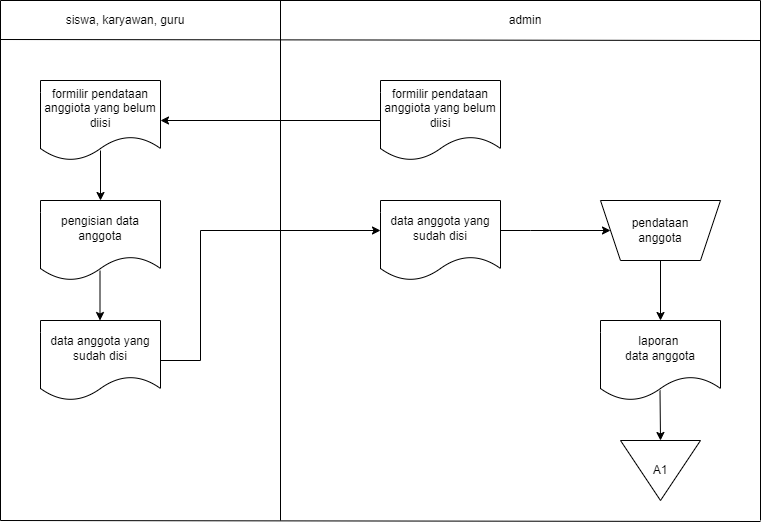

The diagram above was exported from draw.io. Its source (the exported page's mxGraphModel, read from the mxfile embedded in the PNG):
<mxGraphModel dx="880" dy="460" grid="1" gridSize="10" guides="1" tooltips="1" connect="1" arrows="1" fold="1" page="1" pageScale="1" pageWidth="827" pageHeight="1169" math="0" shadow="0">
  <root>
    <mxCell id="0" />
    <mxCell id="1" parent="0" />
    <mxCell id="_6t1_KVFcVFxcY1yK8f0-1" value="formilir pendataan anggiota yang belum diisi" style="shape=document;whiteSpace=wrap;html=1;boundedLbl=1;" vertex="1" parent="1">
      <mxGeometry x="80" y="120" width="120" height="80" as="geometry" />
    </mxCell>
    <mxCell id="_6t1_KVFcVFxcY1yK8f0-2" value="pendataan&lt;div&gt;anggota&lt;/div&gt;" style="shape=trapezoid;perimeter=trapezoidPerimeter;whiteSpace=wrap;html=1;fixedSize=1;direction=west;" vertex="1" parent="1">
      <mxGeometry x="640" y="240" width="120" height="60" as="geometry" />
    </mxCell>
    <mxCell id="_6t1_KVFcVFxcY1yK8f0-3" value="siswa, karyawan, guru" style="text;html=1;align=center;verticalAlign=middle;whiteSpace=wrap;rounded=0;" vertex="1" parent="1">
      <mxGeometry x="90" y="40" width="150" height="40" as="geometry" />
    </mxCell>
    <mxCell id="_6t1_KVFcVFxcY1yK8f0-4" value="admin" style="text;html=1;align=center;verticalAlign=middle;whiteSpace=wrap;rounded=0;" vertex="1" parent="1">
      <mxGeometry x="490" y="40" width="150" height="40" as="geometry" />
    </mxCell>
    <mxCell id="_6t1_KVFcVFxcY1yK8f0-5" value="formilir pendataan anggiota yang belum diisi" style="shape=document;whiteSpace=wrap;html=1;boundedLbl=1;" vertex="1" parent="1">
      <mxGeometry x="420" y="120" width="120" height="80" as="geometry" />
    </mxCell>
    <mxCell id="_6t1_KVFcVFxcY1yK8f0-6" value="" style="endArrow=classic;html=1;rounded=0;entryX=1;entryY=0.5;entryDx=0;entryDy=0;exitX=0;exitY=0.5;exitDx=0;exitDy=0;" edge="1" parent="1" source="_6t1_KVFcVFxcY1yK8f0-5" target="_6t1_KVFcVFxcY1yK8f0-1">
      <mxGeometry width="50" height="50" relative="1" as="geometry">
        <mxPoint x="430" y="310" as="sourcePoint" />
        <mxPoint x="480" y="260" as="targetPoint" />
      </mxGeometry>
    </mxCell>
    <mxCell id="_6t1_KVFcVFxcY1yK8f0-7" value="pengisian data anggota" style="shape=document;whiteSpace=wrap;html=1;boundedLbl=1;" vertex="1" parent="1">
      <mxGeometry x="80" y="240" width="120" height="80" as="geometry" />
    </mxCell>
    <mxCell id="_6t1_KVFcVFxcY1yK8f0-8" style="edgeStyle=orthogonalEdgeStyle;rounded=0;orthogonalLoop=1;jettySize=auto;html=1;entryX=0;entryY=0.375;entryDx=0;entryDy=0;entryPerimeter=0;" edge="1" parent="1" source="_6t1_KVFcVFxcY1yK8f0-9" target="_6t1_KVFcVFxcY1yK8f0-13">
      <mxGeometry relative="1" as="geometry">
        <mxPoint x="390" y="280" as="targetPoint" />
        <Array as="points">
          <mxPoint x="240" y="400" />
          <mxPoint x="240" y="270" />
        </Array>
      </mxGeometry>
    </mxCell>
    <mxCell id="_6t1_KVFcVFxcY1yK8f0-9" value="data anggota yang sudah disi" style="shape=document;whiteSpace=wrap;html=1;boundedLbl=1;" vertex="1" parent="1">
      <mxGeometry x="80" y="360" width="120" height="80" as="geometry" />
    </mxCell>
    <mxCell id="_6t1_KVFcVFxcY1yK8f0-10" value="" style="endArrow=classic;html=1;rounded=0;entryX=0.5;entryY=0;entryDx=0;entryDy=0;exitX=0.5;exitY=0.875;exitDx=0;exitDy=0;exitPerimeter=0;" edge="1" parent="1" source="_6t1_KVFcVFxcY1yK8f0-1" target="_6t1_KVFcVFxcY1yK8f0-7">
      <mxGeometry width="50" height="50" relative="1" as="geometry">
        <mxPoint x="260" y="230" as="sourcePoint" />
        <mxPoint x="310" y="180" as="targetPoint" />
      </mxGeometry>
    </mxCell>
    <mxCell id="_6t1_KVFcVFxcY1yK8f0-11" value="" style="endArrow=classic;html=1;rounded=0;entryX=0.5;entryY=0;entryDx=0;entryDy=0;exitX=0.5;exitY=0.875;exitDx=0;exitDy=0;exitPerimeter=0;" edge="1" parent="1">
      <mxGeometry width="50" height="50" relative="1" as="geometry">
        <mxPoint x="139.5" y="310" as="sourcePoint" />
        <mxPoint x="139.5" y="360" as="targetPoint" />
      </mxGeometry>
    </mxCell>
    <mxCell id="_6t1_KVFcVFxcY1yK8f0-12" style="edgeStyle=orthogonalEdgeStyle;rounded=0;orthogonalLoop=1;jettySize=auto;html=1;" edge="1" parent="1" source="_6t1_KVFcVFxcY1yK8f0-13" target="_6t1_KVFcVFxcY1yK8f0-2">
      <mxGeometry relative="1" as="geometry">
        <Array as="points">
          <mxPoint x="570" y="270" />
          <mxPoint x="570" y="270" />
        </Array>
      </mxGeometry>
    </mxCell>
    <mxCell id="_6t1_KVFcVFxcY1yK8f0-13" value="data anggota yang sudah disi" style="shape=document;whiteSpace=wrap;html=1;boundedLbl=1;" vertex="1" parent="1">
      <mxGeometry x="420" y="240" width="120" height="80" as="geometry" />
    </mxCell>
    <mxCell id="_6t1_KVFcVFxcY1yK8f0-14" value="" style="endArrow=none;html=1;rounded=0;" edge="1" parent="1">
      <mxGeometry width="50" height="50" relative="1" as="geometry">
        <mxPoint x="40" y="40" as="sourcePoint" />
        <mxPoint x="800" y="40" as="targetPoint" />
      </mxGeometry>
    </mxCell>
    <mxCell id="_6t1_KVFcVFxcY1yK8f0-15" value="" style="endArrow=none;html=1;rounded=0;" edge="1" parent="1">
      <mxGeometry width="50" height="50" relative="1" as="geometry">
        <mxPoint x="40" y="79" as="sourcePoint" />
        <mxPoint x="800" y="80" as="targetPoint" />
      </mxGeometry>
    </mxCell>
    <mxCell id="_6t1_KVFcVFxcY1yK8f0-16" value="" style="endArrow=none;html=1;rounded=0;" edge="1" parent="1">
      <mxGeometry width="50" height="50" relative="1" as="geometry">
        <mxPoint x="40" y="40" as="sourcePoint" />
        <mxPoint x="40" y="560" as="targetPoint" />
      </mxGeometry>
    </mxCell>
    <mxCell id="_6t1_KVFcVFxcY1yK8f0-17" value="" style="endArrow=none;html=1;rounded=0;" edge="1" parent="1">
      <mxGeometry width="50" height="50" relative="1" as="geometry">
        <mxPoint x="800" y="40" as="sourcePoint" />
        <mxPoint x="800" y="560" as="targetPoint" />
      </mxGeometry>
    </mxCell>
    <mxCell id="_6t1_KVFcVFxcY1yK8f0-18" value="" style="endArrow=none;html=1;rounded=0;" edge="1" parent="1">
      <mxGeometry width="50" height="50" relative="1" as="geometry">
        <mxPoint x="320" y="40" as="sourcePoint" />
        <mxPoint x="320" y="560" as="targetPoint" />
      </mxGeometry>
    </mxCell>
    <mxCell id="_6t1_KVFcVFxcY1yK8f0-19" value="laporan&amp;nbsp;&lt;div&gt;data anggota&lt;/div&gt;" style="shape=document;whiteSpace=wrap;html=1;boundedLbl=1;" vertex="1" parent="1">
      <mxGeometry x="640" y="360" width="120" height="80" as="geometry" />
    </mxCell>
    <mxCell id="_6t1_KVFcVFxcY1yK8f0-20" value="" style="endArrow=classic;html=1;rounded=0;entryX=0.5;entryY=0;entryDx=0;entryDy=0;exitX=0.5;exitY=0;exitDx=0;exitDy=0;" edge="1" parent="1" source="_6t1_KVFcVFxcY1yK8f0-2" target="_6t1_KVFcVFxcY1yK8f0-19">
      <mxGeometry width="50" height="50" relative="1" as="geometry">
        <mxPoint x="430" y="350" as="sourcePoint" />
        <mxPoint x="480" y="300" as="targetPoint" />
      </mxGeometry>
    </mxCell>
    <mxCell id="_6t1_KVFcVFxcY1yK8f0-21" value="A1" style="triangle;whiteSpace=wrap;html=1;direction=south;" vertex="1" parent="1">
      <mxGeometry x="660" y="480" width="80" height="60" as="geometry" />
    </mxCell>
    <mxCell id="_6t1_KVFcVFxcY1yK8f0-22" value="" style="endArrow=classic;html=1;rounded=0;entryX=0;entryY=0.5;entryDx=0;entryDy=0;exitX=0.5;exitY=0;exitDx=0;exitDy=0;" edge="1" parent="1" target="_6t1_KVFcVFxcY1yK8f0-21">
      <mxGeometry width="50" height="50" relative="1" as="geometry">
        <mxPoint x="699.5" y="430" as="sourcePoint" />
        <mxPoint x="699.5" y="490" as="targetPoint" />
      </mxGeometry>
    </mxCell>
    <mxCell id="_6t1_KVFcVFxcY1yK8f0-23" value="" style="endArrow=none;html=1;rounded=0;" edge="1" parent="1">
      <mxGeometry width="50" height="50" relative="1" as="geometry">
        <mxPoint x="40" y="560" as="sourcePoint" />
        <mxPoint x="800" y="561" as="targetPoint" />
      </mxGeometry>
    </mxCell>
  </root>
</mxGraphModel>